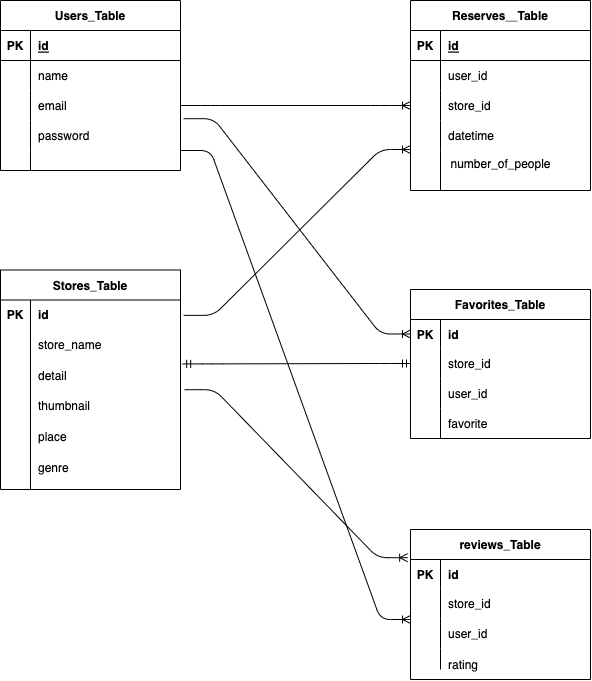

The diagram above was exported from draw.io. Its source (the exported page's mxGraphModel, read from the mxfile embedded in the PNG):
<mxGraphModel dx="216" dy="568" grid="1" gridSize="10" guides="1" tooltips="1" connect="1" arrows="1" fold="1" page="1" pageScale="1" pageWidth="827" pageHeight="1169" math="0" shadow="0">
  <root>
    <mxCell id="0" />
    <mxCell id="1" parent="0" />
    <mxCell id="2" value="Users_Table" style="shape=table;startSize=30;container=1;collapsible=1;childLayout=tableLayout;fixedRows=1;rowLines=0;fontStyle=1;align=center;resizeLast=1;" parent="1" vertex="1">
      <mxGeometry x="40" y="81" width="180" height="170" as="geometry" />
    </mxCell>
    <mxCell id="3" value="" style="shape=tableRow;horizontal=0;startSize=0;swimlaneHead=0;swimlaneBody=0;fillColor=none;collapsible=0;dropTarget=0;points=[[0,0.5],[1,0.5]];portConstraint=eastwest;top=0;left=0;right=0;bottom=1;" parent="2" vertex="1">
      <mxGeometry y="30" width="180" height="30" as="geometry" />
    </mxCell>
    <mxCell id="4" value="PK" style="shape=partialRectangle;connectable=0;fillColor=none;top=0;left=0;bottom=0;right=0;fontStyle=1;overflow=hidden;" parent="3" vertex="1">
      <mxGeometry width="30" height="30" as="geometry">
        <mxRectangle width="30" height="30" as="alternateBounds" />
      </mxGeometry>
    </mxCell>
    <mxCell id="5" value="id" style="shape=partialRectangle;connectable=0;fillColor=none;top=0;left=0;bottom=0;right=0;align=left;spacingLeft=6;fontStyle=5;overflow=hidden;" parent="3" vertex="1">
      <mxGeometry x="30" width="150" height="30" as="geometry">
        <mxRectangle width="150" height="30" as="alternateBounds" />
      </mxGeometry>
    </mxCell>
    <mxCell id="6" value="" style="shape=tableRow;horizontal=0;startSize=0;swimlaneHead=0;swimlaneBody=0;fillColor=none;collapsible=0;dropTarget=0;points=[[0,0.5],[1,0.5]];portConstraint=eastwest;top=0;left=0;right=0;bottom=0;" parent="2" vertex="1">
      <mxGeometry y="60" width="180" height="30" as="geometry" />
    </mxCell>
    <mxCell id="7" value="" style="shape=partialRectangle;connectable=0;fillColor=none;top=0;left=0;bottom=0;right=0;editable=1;overflow=hidden;" parent="6" vertex="1">
      <mxGeometry width="30" height="30" as="geometry">
        <mxRectangle width="30" height="30" as="alternateBounds" />
      </mxGeometry>
    </mxCell>
    <mxCell id="8" value="name" style="shape=partialRectangle;connectable=0;fillColor=none;top=0;left=0;bottom=0;right=0;align=left;spacingLeft=6;overflow=hidden;" parent="6" vertex="1">
      <mxGeometry x="30" width="150" height="30" as="geometry">
        <mxRectangle width="150" height="30" as="alternateBounds" />
      </mxGeometry>
    </mxCell>
    <mxCell id="9" value="" style="shape=tableRow;horizontal=0;startSize=0;swimlaneHead=0;swimlaneBody=0;fillColor=none;collapsible=0;dropTarget=0;points=[[0,0.5],[1,0.5]];portConstraint=eastwest;top=0;left=0;right=0;bottom=0;" parent="2" vertex="1">
      <mxGeometry y="90" width="180" height="30" as="geometry" />
    </mxCell>
    <mxCell id="10" value="" style="shape=partialRectangle;connectable=0;fillColor=none;top=0;left=0;bottom=0;right=0;editable=1;overflow=hidden;" parent="9" vertex="1">
      <mxGeometry width="30" height="30" as="geometry">
        <mxRectangle width="30" height="30" as="alternateBounds" />
      </mxGeometry>
    </mxCell>
    <mxCell id="11" value="email" style="shape=partialRectangle;connectable=0;fillColor=none;top=0;left=0;bottom=0;right=0;align=left;spacingLeft=6;overflow=hidden;" parent="9" vertex="1">
      <mxGeometry x="30" width="150" height="30" as="geometry">
        <mxRectangle width="150" height="30" as="alternateBounds" />
      </mxGeometry>
    </mxCell>
    <mxCell id="12" value="" style="shape=tableRow;horizontal=0;startSize=0;swimlaneHead=0;swimlaneBody=0;fillColor=none;collapsible=0;dropTarget=0;points=[[0,0.5],[1,0.5]];portConstraint=eastwest;top=0;left=0;right=0;bottom=0;" parent="2" vertex="1">
      <mxGeometry y="120" width="180" height="30" as="geometry" />
    </mxCell>
    <mxCell id="13" value="" style="shape=partialRectangle;connectable=0;fillColor=none;top=0;left=0;bottom=0;right=0;editable=1;overflow=hidden;" parent="12" vertex="1">
      <mxGeometry width="30" height="30" as="geometry">
        <mxRectangle width="30" height="30" as="alternateBounds" />
      </mxGeometry>
    </mxCell>
    <mxCell id="14" value="password" style="shape=partialRectangle;connectable=0;fillColor=none;top=0;left=0;bottom=0;right=0;align=left;spacingLeft=6;overflow=hidden;" parent="12" vertex="1">
      <mxGeometry x="30" width="150" height="30" as="geometry">
        <mxRectangle width="150" height="30" as="alternateBounds" />
      </mxGeometry>
    </mxCell>
    <mxCell id="57" value="" style="shape=tableRow;horizontal=0;startSize=0;swimlaneHead=0;swimlaneBody=0;fillColor=none;collapsible=0;dropTarget=0;points=[[0,0.5],[1,0.5]];portConstraint=eastwest;top=0;left=0;right=0;bottom=0;" parent="2" vertex="1">
      <mxGeometry y="150" width="180" height="20" as="geometry" />
    </mxCell>
    <mxCell id="58" value="" style="shape=partialRectangle;connectable=0;fillColor=none;top=0;left=0;bottom=0;right=0;editable=1;overflow=hidden;" parent="57" vertex="1">
      <mxGeometry width="30" height="20" as="geometry">
        <mxRectangle width="30" height="20" as="alternateBounds" />
      </mxGeometry>
    </mxCell>
    <mxCell id="59" value="" style="shape=partialRectangle;connectable=0;fillColor=none;top=0;left=0;bottom=0;right=0;align=left;spacingLeft=6;overflow=hidden;" parent="57" vertex="1">
      <mxGeometry x="30" width="150" height="20" as="geometry">
        <mxRectangle width="150" height="20" as="alternateBounds" />
      </mxGeometry>
    </mxCell>
    <mxCell id="15" value="Stores_Table" style="shape=table;startSize=30;container=1;collapsible=1;childLayout=tableLayout;fixedRows=1;rowLines=0;fontStyle=1;align=center;resizeLast=1;" parent="1" vertex="1">
      <mxGeometry x="40" y="350.5" width="180" height="219.5" as="geometry" />
    </mxCell>
    <mxCell id="16" value="" style="shape=tableRow;horizontal=0;startSize=0;swimlaneHead=0;swimlaneBody=0;fillColor=none;collapsible=0;dropTarget=0;points=[[0,0.5],[1,0.5]];portConstraint=eastwest;top=0;left=0;right=0;bottom=1;strokeColor=none;" parent="15" vertex="1">
      <mxGeometry y="30" width="180" height="29" as="geometry" />
    </mxCell>
    <mxCell id="17" value="PK" style="shape=partialRectangle;connectable=0;fillColor=none;top=0;left=0;bottom=0;right=0;fontStyle=1;overflow=hidden;" parent="16" vertex="1">
      <mxGeometry width="30" height="29" as="geometry">
        <mxRectangle width="30" height="29" as="alternateBounds" />
      </mxGeometry>
    </mxCell>
    <mxCell id="18" value="id" style="shape=partialRectangle;connectable=0;fillColor=none;top=0;left=0;bottom=0;right=0;align=left;spacingLeft=6;fontStyle=1;overflow=hidden;" parent="16" vertex="1">
      <mxGeometry x="30" width="150" height="29" as="geometry">
        <mxRectangle width="150" height="29" as="alternateBounds" />
      </mxGeometry>
    </mxCell>
    <mxCell id="19" value="" style="shape=tableRow;horizontal=0;startSize=0;swimlaneHead=0;swimlaneBody=0;fillColor=none;collapsible=0;dropTarget=0;points=[[0,0.5],[1,0.5]];portConstraint=eastwest;top=0;left=0;right=0;bottom=0;" parent="15" vertex="1">
      <mxGeometry y="59" width="180" height="31" as="geometry" />
    </mxCell>
    <mxCell id="20" value="" style="shape=partialRectangle;connectable=0;fillColor=none;top=0;left=0;bottom=0;right=0;editable=1;overflow=hidden;" parent="19" vertex="1">
      <mxGeometry width="30" height="31" as="geometry">
        <mxRectangle width="30" height="31" as="alternateBounds" />
      </mxGeometry>
    </mxCell>
    <mxCell id="21" value="store_name" style="shape=partialRectangle;connectable=0;fillColor=none;top=0;left=0;bottom=0;right=0;align=left;spacingLeft=6;overflow=hidden;strokeColor=none;" parent="19" vertex="1">
      <mxGeometry x="30" width="150" height="31" as="geometry">
        <mxRectangle width="150" height="31" as="alternateBounds" />
      </mxGeometry>
    </mxCell>
    <mxCell id="22" value="" style="shape=tableRow;horizontal=0;startSize=0;swimlaneHead=0;swimlaneBody=0;fillColor=none;collapsible=0;dropTarget=0;points=[[0,0.5],[1,0.5]];portConstraint=eastwest;top=0;left=0;right=0;bottom=0;" parent="15" vertex="1">
      <mxGeometry y="90" width="180" height="31" as="geometry" />
    </mxCell>
    <mxCell id="23" value="" style="shape=partialRectangle;connectable=0;fillColor=none;top=0;left=0;bottom=0;right=0;editable=1;overflow=hidden;" parent="22" vertex="1">
      <mxGeometry width="30" height="31" as="geometry">
        <mxRectangle width="30" height="31" as="alternateBounds" />
      </mxGeometry>
    </mxCell>
    <mxCell id="24" value="detail" style="shape=partialRectangle;connectable=0;fillColor=none;top=0;left=0;bottom=0;right=0;align=left;spacingLeft=6;overflow=hidden;" parent="22" vertex="1">
      <mxGeometry x="30" width="150" height="31" as="geometry">
        <mxRectangle width="150" height="31" as="alternateBounds" />
      </mxGeometry>
    </mxCell>
    <mxCell id="25" value="" style="shape=tableRow;horizontal=0;startSize=0;swimlaneHead=0;swimlaneBody=0;fillColor=none;collapsible=0;dropTarget=0;points=[[0,0.5],[1,0.5]];portConstraint=eastwest;top=0;left=0;right=0;bottom=0;" parent="15" vertex="1">
      <mxGeometry y="121" width="180" height="20" as="geometry" />
    </mxCell>
    <mxCell id="26" value="" style="shape=partialRectangle;connectable=0;fillColor=none;top=0;left=0;bottom=0;right=0;editable=1;overflow=hidden;" parent="25" vertex="1">
      <mxGeometry width="30" height="20" as="geometry">
        <mxRectangle width="30" height="20" as="alternateBounds" />
      </mxGeometry>
    </mxCell>
    <mxCell id="27" value="" style="shape=partialRectangle;connectable=0;fillColor=none;top=0;left=0;bottom=0;right=0;align=left;spacingLeft=6;overflow=hidden;" parent="25" vertex="1">
      <mxGeometry x="30" width="150" height="20" as="geometry">
        <mxRectangle width="150" height="20" as="alternateBounds" />
      </mxGeometry>
    </mxCell>
    <mxCell id="71" value="Reserves＿Table" style="shape=table;startSize=30;container=1;collapsible=1;childLayout=tableLayout;fixedRows=1;rowLines=0;fontStyle=1;align=center;resizeLast=1;strokeColor=default;movable=1;resizable=1;rotatable=1;deletable=1;editable=1;connectable=1;" parent="1" vertex="1">
      <mxGeometry x="450" y="81" width="180" height="190" as="geometry" />
    </mxCell>
    <mxCell id="72" value="" style="shape=tableRow;horizontal=0;startSize=0;swimlaneHead=0;swimlaneBody=0;fillColor=none;collapsible=0;dropTarget=0;points=[[0,0.5],[1,0.5]];portConstraint=eastwest;top=0;left=0;right=0;bottom=1;strokeColor=default;movable=0;resizable=0;rotatable=0;deletable=0;editable=0;connectable=0;" parent="71" vertex="1">
      <mxGeometry y="30" width="180" height="30" as="geometry" />
    </mxCell>
    <mxCell id="73" value="PK" style="shape=partialRectangle;connectable=0;fillColor=none;top=0;left=0;bottom=0;right=0;fontStyle=1;overflow=hidden;strokeColor=default;movable=0;resizable=0;rotatable=0;deletable=0;editable=0;" parent="72" vertex="1">
      <mxGeometry width="30" height="30" as="geometry">
        <mxRectangle width="30" height="30" as="alternateBounds" />
      </mxGeometry>
    </mxCell>
    <mxCell id="74" value="id" style="shape=partialRectangle;connectable=0;fillColor=none;top=0;left=0;bottom=0;right=0;align=left;spacingLeft=6;fontStyle=5;overflow=hidden;strokeColor=default;movable=0;resizable=0;rotatable=0;deletable=0;editable=0;" parent="72" vertex="1">
      <mxGeometry x="30" width="150" height="30" as="geometry">
        <mxRectangle width="150" height="30" as="alternateBounds" />
      </mxGeometry>
    </mxCell>
    <mxCell id="75" value="" style="shape=tableRow;horizontal=0;startSize=0;swimlaneHead=0;swimlaneBody=0;fillColor=none;collapsible=0;dropTarget=0;points=[[0,0.5],[1,0.5]];portConstraint=eastwest;top=0;left=0;right=0;bottom=0;strokeColor=default;movable=0;resizable=0;rotatable=0;deletable=0;editable=0;connectable=0;" parent="71" vertex="1">
      <mxGeometry y="60" width="180" height="30" as="geometry" />
    </mxCell>
    <mxCell id="76" value="" style="shape=partialRectangle;connectable=0;fillColor=none;top=0;left=0;bottom=0;right=0;editable=0;overflow=hidden;strokeColor=default;movable=0;resizable=0;rotatable=0;deletable=0;" parent="75" vertex="1">
      <mxGeometry width="30" height="30" as="geometry">
        <mxRectangle width="30" height="30" as="alternateBounds" />
      </mxGeometry>
    </mxCell>
    <mxCell id="77" value="user_id" style="shape=partialRectangle;connectable=0;fillColor=none;top=0;left=0;bottom=0;right=0;align=left;spacingLeft=6;overflow=hidden;strokeColor=default;movable=0;resizable=0;rotatable=0;deletable=0;editable=0;" parent="75" vertex="1">
      <mxGeometry x="30" width="150" height="30" as="geometry">
        <mxRectangle width="150" height="30" as="alternateBounds" />
      </mxGeometry>
    </mxCell>
    <mxCell id="78" value="" style="shape=tableRow;horizontal=0;startSize=0;swimlaneHead=0;swimlaneBody=0;fillColor=none;collapsible=0;dropTarget=0;points=[[0,0.5],[1,0.5]];portConstraint=eastwest;top=0;left=0;right=0;bottom=0;strokeColor=default;movable=0;resizable=0;rotatable=0;deletable=0;editable=0;connectable=0;" parent="71" vertex="1">
      <mxGeometry y="90" width="180" height="30" as="geometry" />
    </mxCell>
    <mxCell id="79" value="" style="shape=partialRectangle;connectable=0;fillColor=none;top=0;left=0;bottom=0;right=0;editable=0;overflow=hidden;strokeColor=default;movable=0;resizable=0;rotatable=0;deletable=0;" parent="78" vertex="1">
      <mxGeometry width="30" height="30" as="geometry">
        <mxRectangle width="30" height="30" as="alternateBounds" />
      </mxGeometry>
    </mxCell>
    <mxCell id="80" value="store_id" style="shape=partialRectangle;connectable=0;fillColor=none;top=0;left=0;bottom=0;right=0;align=left;spacingLeft=6;overflow=hidden;strokeColor=default;movable=0;resizable=0;rotatable=0;deletable=0;editable=0;" parent="78" vertex="1">
      <mxGeometry x="30" width="150" height="30" as="geometry">
        <mxRectangle width="150" height="30" as="alternateBounds" />
      </mxGeometry>
    </mxCell>
    <mxCell id="81" value="" style="shape=tableRow;horizontal=0;startSize=0;swimlaneHead=0;swimlaneBody=0;fillColor=none;collapsible=0;dropTarget=0;points=[[0,0.5],[1,0.5]];portConstraint=eastwest;top=0;left=0;right=0;bottom=0;strokeColor=default;movable=0;resizable=0;rotatable=0;deletable=0;editable=0;connectable=0;" parent="71" vertex="1">
      <mxGeometry y="120" width="180" height="30" as="geometry" />
    </mxCell>
    <mxCell id="82" value="" style="shape=partialRectangle;connectable=0;fillColor=none;top=0;left=0;bottom=0;right=0;editable=0;overflow=hidden;strokeColor=default;movable=0;resizable=0;rotatable=0;deletable=0;" parent="81" vertex="1">
      <mxGeometry width="30" height="30" as="geometry">
        <mxRectangle width="30" height="30" as="alternateBounds" />
      </mxGeometry>
    </mxCell>
    <mxCell id="83" value="datetime" style="shape=partialRectangle;connectable=0;fillColor=none;top=0;left=0;bottom=0;right=0;align=left;spacingLeft=6;overflow=hidden;strokeColor=default;movable=0;resizable=0;rotatable=0;deletable=0;editable=0;" parent="81" vertex="1">
      <mxGeometry x="30" width="150" height="30" as="geometry">
        <mxRectangle width="150" height="30" as="alternateBounds" />
      </mxGeometry>
    </mxCell>
    <mxCell id="85" value="number_of_people" style="text;html=1;align=center;verticalAlign=middle;resizable=1;points=[];autosize=1;strokeColor=none;fillColor=none;movable=1;rotatable=1;deletable=1;editable=1;connectable=1;" parent="1" vertex="1">
      <mxGeometry x="480" y="230" width="120" height="30" as="geometry" />
    </mxCell>
    <mxCell id="88" value="" style="endArrow=none;html=1;" parent="1" edge="1">
      <mxGeometry width="50" height="50" relative="1" as="geometry">
        <mxPoint x="480" y="271" as="sourcePoint" />
        <mxPoint x="480" y="231" as="targetPoint" />
      </mxGeometry>
    </mxCell>
    <mxCell id="89" value="Favorites_Table" style="shape=table;startSize=30;container=1;collapsible=1;childLayout=tableLayout;fixedRows=1;rowLines=0;fontStyle=1;align=center;resizeLast=1;" parent="1" vertex="1">
      <mxGeometry x="450" y="370" width="180" height="149" as="geometry" />
    </mxCell>
    <mxCell id="90" value="" style="shape=tableRow;horizontal=0;startSize=0;swimlaneHead=0;swimlaneBody=0;fillColor=none;collapsible=0;dropTarget=0;points=[[0,0.5],[1,0.5]];portConstraint=eastwest;top=0;left=0;right=0;bottom=1;strokeColor=none;" parent="89" vertex="1">
      <mxGeometry y="30" width="180" height="29" as="geometry" />
    </mxCell>
    <mxCell id="91" value="PK" style="shape=partialRectangle;connectable=0;fillColor=none;top=0;left=0;bottom=0;right=0;fontStyle=1;overflow=hidden;" parent="90" vertex="1">
      <mxGeometry width="30" height="29" as="geometry">
        <mxRectangle width="30" height="29" as="alternateBounds" />
      </mxGeometry>
    </mxCell>
    <mxCell id="92" value="id" style="shape=partialRectangle;connectable=0;fillColor=none;top=0;left=0;bottom=0;right=0;align=left;spacingLeft=6;fontStyle=1;overflow=hidden;" parent="90" vertex="1">
      <mxGeometry x="30" width="150" height="29" as="geometry">
        <mxRectangle width="150" height="29" as="alternateBounds" />
      </mxGeometry>
    </mxCell>
    <mxCell id="93" value="" style="shape=tableRow;horizontal=0;startSize=0;swimlaneHead=0;swimlaneBody=0;fillColor=none;collapsible=0;dropTarget=0;points=[[0,0.5],[1,0.5]];portConstraint=eastwest;top=0;left=0;right=0;bottom=0;" parent="89" vertex="1">
      <mxGeometry y="59" width="180" height="30" as="geometry" />
    </mxCell>
    <mxCell id="94" value="" style="shape=partialRectangle;connectable=0;fillColor=none;top=0;left=0;bottom=0;right=0;editable=1;overflow=hidden;" parent="93" vertex="1">
      <mxGeometry width="30" height="30" as="geometry">
        <mxRectangle width="30" height="30" as="alternateBounds" />
      </mxGeometry>
    </mxCell>
    <mxCell id="95" value="store_id" style="shape=partialRectangle;connectable=0;fillColor=none;top=0;left=0;bottom=0;right=0;align=left;spacingLeft=6;overflow=hidden;strokeColor=none;" parent="93" vertex="1">
      <mxGeometry x="30" width="150" height="30" as="geometry">
        <mxRectangle width="150" height="30" as="alternateBounds" />
      </mxGeometry>
    </mxCell>
    <mxCell id="96" value="" style="shape=tableRow;horizontal=0;startSize=0;swimlaneHead=0;swimlaneBody=0;fillColor=none;collapsible=0;dropTarget=0;points=[[0,0.5],[1,0.5]];portConstraint=eastwest;top=0;left=0;right=0;bottom=0;" parent="89" vertex="1">
      <mxGeometry y="89" width="180" height="30" as="geometry" />
    </mxCell>
    <mxCell id="97" value="" style="shape=partialRectangle;connectable=0;fillColor=none;top=0;left=0;bottom=0;right=0;editable=1;overflow=hidden;" parent="96" vertex="1">
      <mxGeometry width="30" height="30" as="geometry">
        <mxRectangle width="30" height="30" as="alternateBounds" />
      </mxGeometry>
    </mxCell>
    <mxCell id="98" value="user_id" style="shape=partialRectangle;connectable=0;fillColor=none;top=0;left=0;bottom=0;right=0;align=left;spacingLeft=6;overflow=hidden;" parent="96" vertex="1">
      <mxGeometry x="30" width="150" height="30" as="geometry">
        <mxRectangle width="150" height="30" as="alternateBounds" />
      </mxGeometry>
    </mxCell>
    <mxCell id="99" value="" style="shape=tableRow;horizontal=0;startSize=0;swimlaneHead=0;swimlaneBody=0;fillColor=none;collapsible=0;dropTarget=0;points=[[0,0.5],[1,0.5]];portConstraint=eastwest;top=0;left=0;right=0;bottom=0;" parent="89" vertex="1">
      <mxGeometry y="119" width="180" height="30" as="geometry" />
    </mxCell>
    <mxCell id="100" value="" style="shape=partialRectangle;connectable=0;fillColor=none;top=0;left=0;bottom=0;right=0;editable=1;overflow=hidden;" parent="99" vertex="1">
      <mxGeometry width="30" height="30" as="geometry">
        <mxRectangle width="30" height="30" as="alternateBounds" />
      </mxGeometry>
    </mxCell>
    <mxCell id="101" value="favorite" style="shape=partialRectangle;connectable=0;fillColor=none;top=0;left=0;bottom=0;right=0;align=left;spacingLeft=6;overflow=hidden;" parent="99" vertex="1">
      <mxGeometry x="30" width="150" height="30" as="geometry">
        <mxRectangle width="150" height="30" as="alternateBounds" />
      </mxGeometry>
    </mxCell>
    <mxCell id="115" value="reviews_Table" style="shape=table;startSize=30;container=1;collapsible=1;childLayout=tableLayout;fixedRows=1;rowLines=0;fontStyle=1;align=center;resizeLast=1;" parent="1" vertex="1">
      <mxGeometry x="450" y="610" width="180" height="150" as="geometry" />
    </mxCell>
    <mxCell id="116" value="" style="shape=tableRow;horizontal=0;startSize=0;swimlaneHead=0;swimlaneBody=0;fillColor=none;collapsible=0;dropTarget=0;points=[[0,0.5],[1,0.5]];portConstraint=eastwest;top=0;left=0;right=0;bottom=1;strokeColor=none;" parent="115" vertex="1">
      <mxGeometry y="30" width="180" height="29" as="geometry" />
    </mxCell>
    <mxCell id="117" value="PK" style="shape=partialRectangle;connectable=0;fillColor=none;top=0;left=0;bottom=0;right=0;fontStyle=1;overflow=hidden;" parent="116" vertex="1">
      <mxGeometry width="30" height="29" as="geometry">
        <mxRectangle width="30" height="29" as="alternateBounds" />
      </mxGeometry>
    </mxCell>
    <mxCell id="118" value="id" style="shape=partialRectangle;connectable=0;fillColor=none;top=0;left=0;bottom=0;right=0;align=left;spacingLeft=6;fontStyle=1;overflow=hidden;" parent="116" vertex="1">
      <mxGeometry x="30" width="150" height="29" as="geometry">
        <mxRectangle width="150" height="29" as="alternateBounds" />
      </mxGeometry>
    </mxCell>
    <mxCell id="119" value="" style="shape=tableRow;horizontal=0;startSize=0;swimlaneHead=0;swimlaneBody=0;fillColor=none;collapsible=0;dropTarget=0;points=[[0,0.5],[1,0.5]];portConstraint=eastwest;top=0;left=0;right=0;bottom=0;" parent="115" vertex="1">
      <mxGeometry y="59" width="180" height="30" as="geometry" />
    </mxCell>
    <mxCell id="120" value="" style="shape=partialRectangle;connectable=0;fillColor=none;top=0;left=0;bottom=0;right=0;editable=1;overflow=hidden;" parent="119" vertex="1">
      <mxGeometry width="30" height="30" as="geometry">
        <mxRectangle width="30" height="30" as="alternateBounds" />
      </mxGeometry>
    </mxCell>
    <mxCell id="121" value="store_id" style="shape=partialRectangle;connectable=0;fillColor=none;top=0;left=0;bottom=0;right=0;align=left;spacingLeft=6;overflow=hidden;strokeColor=none;" parent="119" vertex="1">
      <mxGeometry x="30" width="150" height="30" as="geometry">
        <mxRectangle width="150" height="30" as="alternateBounds" />
      </mxGeometry>
    </mxCell>
    <mxCell id="122" value="" style="shape=tableRow;horizontal=0;startSize=0;swimlaneHead=0;swimlaneBody=0;fillColor=none;collapsible=0;dropTarget=0;points=[[0,0.5],[1,0.5]];portConstraint=eastwest;top=0;left=0;right=0;bottom=0;" parent="115" vertex="1">
      <mxGeometry y="89" width="180" height="30" as="geometry" />
    </mxCell>
    <mxCell id="123" value="" style="shape=partialRectangle;connectable=0;fillColor=none;top=0;left=0;bottom=0;right=0;editable=1;overflow=hidden;" parent="122" vertex="1">
      <mxGeometry width="30" height="30" as="geometry">
        <mxRectangle width="30" height="30" as="alternateBounds" />
      </mxGeometry>
    </mxCell>
    <mxCell id="124" value="user_id" style="shape=partialRectangle;connectable=0;fillColor=none;top=0;left=0;bottom=0;right=0;align=left;spacingLeft=6;overflow=hidden;" parent="122" vertex="1">
      <mxGeometry x="30" width="150" height="30" as="geometry">
        <mxRectangle width="150" height="30" as="alternateBounds" />
      </mxGeometry>
    </mxCell>
    <mxCell id="125" value="" style="shape=tableRow;horizontal=0;startSize=0;swimlaneHead=0;swimlaneBody=0;fillColor=none;collapsible=0;dropTarget=0;points=[[0,0.5],[1,0.5]];portConstraint=eastwest;top=0;left=0;right=0;bottom=0;" parent="115" vertex="1">
      <mxGeometry y="119" width="180" height="21" as="geometry" />
    </mxCell>
    <mxCell id="126" value="" style="shape=partialRectangle;connectable=0;fillColor=none;top=0;left=0;bottom=0;right=0;editable=1;overflow=hidden;" parent="125" vertex="1">
      <mxGeometry width="30" height="21" as="geometry">
        <mxRectangle width="30" height="21" as="alternateBounds" />
      </mxGeometry>
    </mxCell>
    <mxCell id="127" value="" style="shape=partialRectangle;connectable=0;fillColor=none;top=0;left=0;bottom=0;right=0;align=left;spacingLeft=6;overflow=hidden;" parent="125" vertex="1">
      <mxGeometry x="30" width="150" height="21" as="geometry">
        <mxRectangle width="150" height="21" as="alternateBounds" />
      </mxGeometry>
    </mxCell>
    <mxCell id="130" value="" style="edgeStyle=entityRelationEdgeStyle;fontSize=12;html=1;endArrow=ERoneToMany;exitX=1;exitY=0.5;exitDx=0;exitDy=0;" parent="1" source="9" edge="1">
      <mxGeometry width="100" height="100" relative="1" as="geometry">
        <mxPoint x="290" y="190" as="sourcePoint" />
        <mxPoint x="450" y="186" as="targetPoint" />
      </mxGeometry>
    </mxCell>
    <mxCell id="131" value="" style="edgeStyle=entityRelationEdgeStyle;fontSize=12;html=1;endArrow=ERoneToMany;exitX=1.018;exitY=0.94;exitDx=0;exitDy=0;entryX=0;entryY=0.5;entryDx=0;entryDy=0;exitPerimeter=0;" parent="1" source="9" target="90" edge="1">
      <mxGeometry width="100" height="100" relative="1" as="geometry">
        <mxPoint x="230" y="196" as="sourcePoint" />
        <mxPoint x="460" y="196" as="targetPoint" />
      </mxGeometry>
    </mxCell>
    <mxCell id="133" value="" style="edgeStyle=entityRelationEdgeStyle;fontSize=12;html=1;endArrow=ERmandOne;startArrow=ERmandOne;entryX=0;entryY=0.5;entryDx=0;entryDy=0;exitX=1.012;exitY=0.126;exitDx=0;exitDy=0;exitPerimeter=0;" parent="1" source="22" target="93" edge="1">
      <mxGeometry width="100" height="100" relative="1" as="geometry">
        <mxPoint x="280" y="530" as="sourcePoint" />
        <mxPoint x="380" y="430" as="targetPoint" />
      </mxGeometry>
    </mxCell>
    <mxCell id="134" value="" style="edgeStyle=entityRelationEdgeStyle;fontSize=12;html=1;endArrow=ERoneToMany;entryX=-0.016;entryY=-0.062;entryDx=0;entryDy=0;entryPerimeter=0;exitX=1.023;exitY=0.958;exitDx=0;exitDy=0;exitPerimeter=0;" parent="1" source="22" target="116" edge="1">
      <mxGeometry width="100" height="100" relative="1" as="geometry">
        <mxPoint x="280" y="600" as="sourcePoint" />
        <mxPoint x="380" y="500" as="targetPoint" />
      </mxGeometry>
    </mxCell>
    <mxCell id="149" value="thumbnail" style="shape=partialRectangle;connectable=0;fillColor=none;top=0;left=0;bottom=0;right=0;align=left;spacingLeft=6;overflow=hidden;" vertex="1" parent="1">
      <mxGeometry x="70" y="470" width="150" height="31" as="geometry">
        <mxRectangle width="150" height="31" as="alternateBounds" />
      </mxGeometry>
    </mxCell>
    <mxCell id="150" value="place" style="shape=partialRectangle;connectable=0;fillColor=none;top=0;left=0;bottom=0;right=0;align=left;spacingLeft=6;overflow=hidden;" vertex="1" parent="1">
      <mxGeometry x="70" y="501" width="150" height="31" as="geometry">
        <mxRectangle width="150" height="31" as="alternateBounds" />
      </mxGeometry>
    </mxCell>
    <mxCell id="151" value="genre" style="shape=partialRectangle;connectable=0;fillColor=none;top=0;left=0;bottom=0;right=0;align=left;spacingLeft=6;overflow=hidden;" vertex="1" parent="1">
      <mxGeometry x="70" y="532" width="150" height="31" as="geometry">
        <mxRectangle width="150" height="31" as="alternateBounds" />
      </mxGeometry>
    </mxCell>
    <mxCell id="152" value="" style="shape=partialRectangle;connectable=0;fillColor=none;top=0;left=0;bottom=0;right=0;editable=1;overflow=hidden;" vertex="1" parent="1">
      <mxGeometry x="50" y="488" width="30" height="31" as="geometry">
        <mxRectangle width="30" height="31" as="alternateBounds" />
      </mxGeometry>
    </mxCell>
    <mxCell id="154" value="" style="endArrow=none;html=1;" edge="1" parent="1">
      <mxGeometry width="50" height="50" relative="1" as="geometry">
        <mxPoint x="70" y="570" as="sourcePoint" />
        <mxPoint x="70" y="490" as="targetPoint" />
      </mxGeometry>
    </mxCell>
    <mxCell id="155" value="rating" style="shape=partialRectangle;connectable=0;fillColor=none;top=0;left=0;bottom=0;right=0;align=left;spacingLeft=6;overflow=hidden;" vertex="1" parent="1">
      <mxGeometry x="480" y="730" width="150" height="30" as="geometry">
        <mxRectangle width="150" height="30" as="alternateBounds" />
      </mxGeometry>
    </mxCell>
    <mxCell id="156" value="" style="edgeStyle=entityRelationEdgeStyle;fontSize=12;html=1;endArrow=ERoneToMany;exitX=1.018;exitY=0.94;exitDx=0;exitDy=0;exitPerimeter=0;" edge="1" parent="1">
      <mxGeometry width="100" height="100" relative="1" as="geometry">
        <mxPoint x="223.24" y="395.8499999999999" as="sourcePoint" />
        <mxPoint x="450" y="230" as="targetPoint" />
      </mxGeometry>
    </mxCell>
    <mxCell id="157" value="" style="edgeStyle=entityRelationEdgeStyle;fontSize=12;html=1;endArrow=ERoneToMany;entryX=-0.016;entryY=-0.062;entryDx=0;entryDy=0;entryPerimeter=0;" edge="1" parent="1">
      <mxGeometry width="100" height="100" relative="1" as="geometry">
        <mxPoint x="220" y="231" as="sourcePoint" />
        <mxPoint x="450.0000000000001" y="700.002" as="targetPoint" />
      </mxGeometry>
    </mxCell>
  </root>
</mxGraphModel>